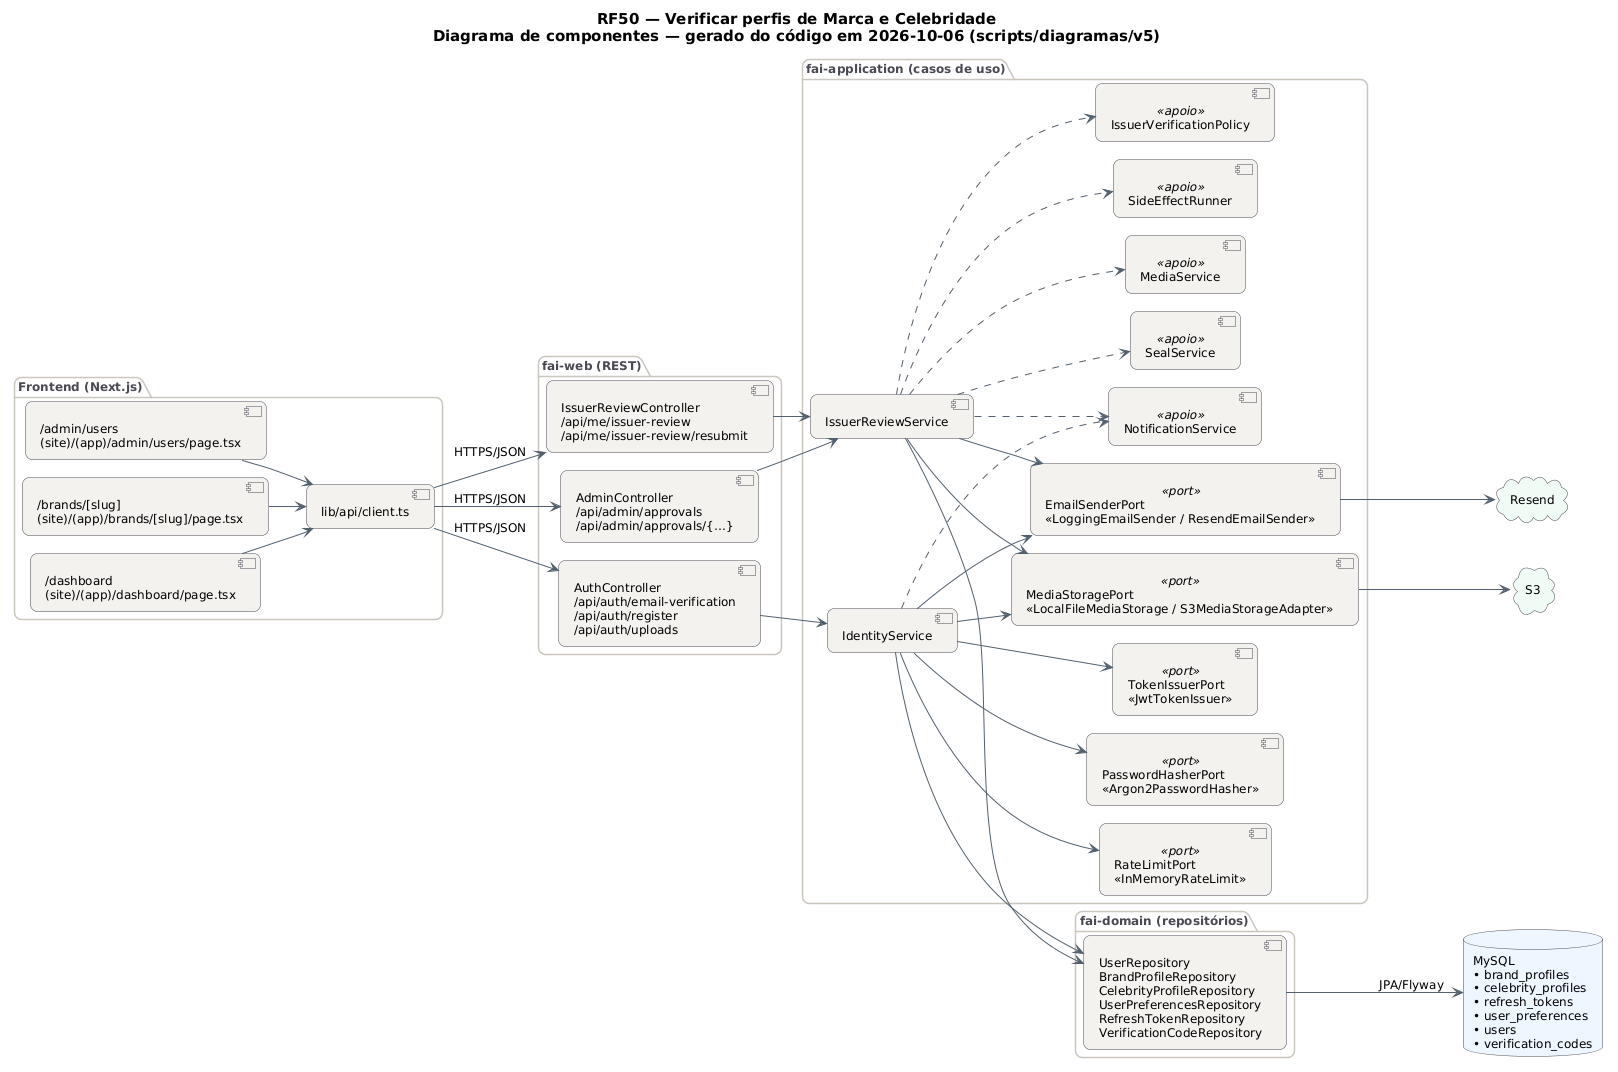

The diagram above was rendered by PlantUML. Its source (embedded in the PNG):
@startuml RF50_Componentes
!pragma layout smetana
skinparam backgroundColor #FFFFFF
skinparam shadowing false
skinparam defaultFontName "DejaVu Sans"
skinparam defaultFontSize 12
skinparam titleFontSize 15
skinparam roundcorner 14
skinparam ArrowColor #52606D
skinparam note {
  BackgroundColor #FFFDEB
  BorderColor #D8CE78
  FontColor #554F24
}
skinparam component {
  BackgroundColor #F4F2EF
  BorderColor #4A4852
}
skinparam package {
  BorderColor #CBC6BE
  FontColor #4A4852
}
skinparam database {
  BackgroundColor #EEF6FF
  BorderColor #4A4852
}
skinparam cloud {
  BackgroundColor #F0FBF6
  BorderColor #4A4852
}
left to right direction
title RF50 — Verificar perfis de Marca e Celebridade\nDiagrama de componentes — gerado do código em 2026-10-06 (scripts/diagramas/v5)

package "Frontend (Next.js)" {
  component "/admin/users\n(site)/(app)/admin/users/page.tsx" as FE0
  component "/brands/[slug]\n(site)/(app)/brands/[slug]/page.tsx" as FE1
  component "/dashboard\n(site)/(app)/dashboard/page.tsx" as FE2
  component "lib/api/client.ts" as APIC
}
package "fai-web (REST)" {
  component "AdminController\n/api/admin/approvals\n/api/admin/approvals/{…}" as AdminController
  component "AuthController\n/api/auth/email-verification\n/api/auth/register\n/api/auth/uploads" as AuthController
  component "IssuerReviewController\n/api/me/issuer-review\n/api/me/issuer-review/resubmit" as IssuerReviewController
}
package "fai-application (casos de uso)" {
  component "IssuerReviewService" as IssuerReviewService
  component "IdentityService" as IdentityService
  component "SideEffectRunner" as SideEffectRunner <<apoio>>
  component "NotificationService" as NotificationService <<apoio>>
  component "IssuerVerificationPolicy" as IssuerVerificationPolicy <<apoio>>
  component "SealService" as SealService <<apoio>>
  component "MediaService" as MediaService <<apoio>>
  component "EmailSenderPort\n«LoggingEmailSender / ResendEmailSender»" as EmailSenderPort <<port>>
  component "MediaStoragePort\n«LocalFileMediaStorage / S3MediaStorageAdapter»" as MediaStoragePort <<port>>
  component "PasswordHasherPort\n«Argon2PasswordHasher»" as PasswordHasherPort <<port>>
  component "TokenIssuerPort\n«JwtTokenIssuer»" as TokenIssuerPort <<port>>
  component "RateLimitPort\n«InMemoryRateLimit»" as RateLimitPort <<port>>
}
package "fai-domain (repositórios)" {
  component "UserRepository\nBrandProfileRepository\nCelebrityProfileRepository\nUserPreferencesRepository\nRefreshTokenRepository\nVerificationCodeRepository" as REPO_MySQL
}
database "MySQL\n• brand_profiles\n• celebrity_profiles\n• refresh_tokens\n• user_preferences\n• users\n• verification_codes" as DB_MySQL
cloud "Resend" as CL_Resend
cloud "S3" as CL_S3
APIC --> AdminController : HTTPS/JSON
APIC --> AuthController : HTTPS/JSON
APIC --> IssuerReviewController : HTTPS/JSON
AdminController --> IssuerReviewService
AuthController --> IdentityService
EmailSenderPort --> CL_Resend
FE0 --> APIC
FE1 --> APIC
FE2 --> APIC
IdentityService --> EmailSenderPort
IdentityService --> MediaStoragePort
IdentityService --> PasswordHasherPort
IdentityService --> REPO_MySQL
IdentityService --> RateLimitPort
IdentityService --> TokenIssuerPort
IdentityService ..> NotificationService
IssuerReviewController --> IssuerReviewService
IssuerReviewService --> EmailSenderPort
IssuerReviewService --> MediaStoragePort
IssuerReviewService --> REPO_MySQL
IssuerReviewService ..> IssuerVerificationPolicy
IssuerReviewService ..> MediaService
IssuerReviewService ..> NotificationService
IssuerReviewService ..> SealService
IssuerReviewService ..> SideEffectRunner
MediaStoragePort --> CL_S3
REPO_MySQL --> DB_MySQL : JPA/Flyway
@enduml